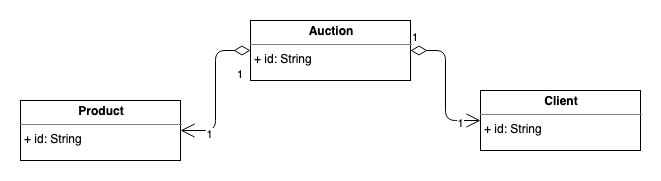

The diagram above was exported from draw.io. Its source (the exported page's mxGraphModel, read from the mxfile embedded in the PNG):
<mxGraphModel dx="1186" dy="756" grid="1" gridSize="10" guides="1" tooltips="1" connect="1" arrows="1" fold="1" page="1" pageScale="1" pageWidth="850" pageHeight="1100" math="0" shadow="0">
  <root>
    <mxCell id="0" />
    <mxCell id="1" parent="0" />
    <mxCell id="ujH0uOWCt1_vg_eYMneA-6" value="&lt;p style=&quot;margin: 0px ; margin-top: 4px ; text-align: center&quot;&gt;&lt;b&gt;Auction&lt;/b&gt;&lt;/p&gt;&lt;hr size=&quot;1&quot;&gt;&lt;p style=&quot;margin: 0px ; margin-left: 4px&quot;&gt;+ id: String&lt;br&gt;&lt;/p&gt;" style="verticalAlign=top;align=left;overflow=fill;fontSize=12;fontFamily=Helvetica;html=1;" vertex="1" parent="1">
      <mxGeometry x="320" y="270" width="160" height="60" as="geometry" />
    </mxCell>
    <mxCell id="ujH0uOWCt1_vg_eYMneA-7" value="&lt;p style=&quot;margin: 0px ; margin-top: 4px ; text-align: center&quot;&gt;&lt;b&gt;Client&lt;/b&gt;&lt;/p&gt;&lt;hr size=&quot;1&quot;&gt;&lt;p style=&quot;margin: 0px ; margin-left: 4px&quot;&gt;+ id: String&lt;br&gt;&lt;/p&gt;" style="verticalAlign=top;align=left;overflow=fill;fontSize=12;fontFamily=Helvetica;html=1;" vertex="1" parent="1">
      <mxGeometry x="550" y="340" width="160" height="60" as="geometry" />
    </mxCell>
    <mxCell id="ujH0uOWCt1_vg_eYMneA-8" value="&lt;p style=&quot;margin: 0px ; margin-top: 4px ; text-align: center&quot;&gt;&lt;b&gt;Product&lt;/b&gt;&lt;/p&gt;&lt;hr size=&quot;1&quot;&gt;&lt;p style=&quot;margin: 0px ; margin-left: 4px&quot;&gt;+ id: String&lt;br&gt;&lt;/p&gt;" style="verticalAlign=top;align=left;overflow=fill;fontSize=12;fontFamily=Helvetica;html=1;" vertex="1" parent="1">
      <mxGeometry x="90" y="350" width="160" height="60" as="geometry" />
    </mxCell>
    <mxCell id="ujH0uOWCt1_vg_eYMneA-9" value="1" style="endArrow=open;html=1;endSize=12;startArrow=diamondThin;startSize=14;startFill=0;edgeStyle=orthogonalEdgeStyle;align=left;verticalAlign=bottom;exitX=1;exitY=0.5;exitDx=0;exitDy=0;entryX=0;entryY=0.5;entryDx=0;entryDy=0;" edge="1" parent="1" source="ujH0uOWCt1_vg_eYMneA-6" target="ujH0uOWCt1_vg_eYMneA-7">
      <mxGeometry x="-1" y="3" relative="1" as="geometry">
        <mxPoint x="450" y="420" as="sourcePoint" />
        <mxPoint x="610" y="420" as="targetPoint" />
      </mxGeometry>
    </mxCell>
    <mxCell id="ujH0uOWCt1_vg_eYMneA-10" value="1" style="edgeLabel;html=1;align=center;verticalAlign=middle;resizable=0;points=[];" vertex="1" connectable="0" parent="ujH0uOWCt1_vg_eYMneA-9">
      <mxGeometry x="0.7" y="-2" relative="1" as="geometry">
        <mxPoint as="offset" />
      </mxGeometry>
    </mxCell>
    <mxCell id="ujH0uOWCt1_vg_eYMneA-11" value="1" style="endArrow=open;html=1;endSize=12;startArrow=diamondThin;startSize=14;startFill=0;edgeStyle=orthogonalEdgeStyle;align=left;verticalAlign=bottom;exitX=0;exitY=0.5;exitDx=0;exitDy=0;entryX=1;entryY=0.5;entryDx=0;entryDy=0;" edge="1" parent="1" source="ujH0uOWCt1_vg_eYMneA-6" target="ujH0uOWCt1_vg_eYMneA-8">
      <mxGeometry x="-0.0769" y="20" relative="1" as="geometry">
        <mxPoint x="230" y="520" as="sourcePoint" />
        <mxPoint x="390" y="520" as="targetPoint" />
        <mxPoint as="offset" />
      </mxGeometry>
    </mxCell>
    <mxCell id="ujH0uOWCt1_vg_eYMneA-12" value="1" style="edgeLabel;html=1;align=center;verticalAlign=middle;resizable=0;points=[];" vertex="1" connectable="0" parent="ujH0uOWCt1_vg_eYMneA-11">
      <mxGeometry x="0.6308" y="3" relative="1" as="geometry">
        <mxPoint as="offset" />
      </mxGeometry>
    </mxCell>
  </root>
</mxGraphModel>